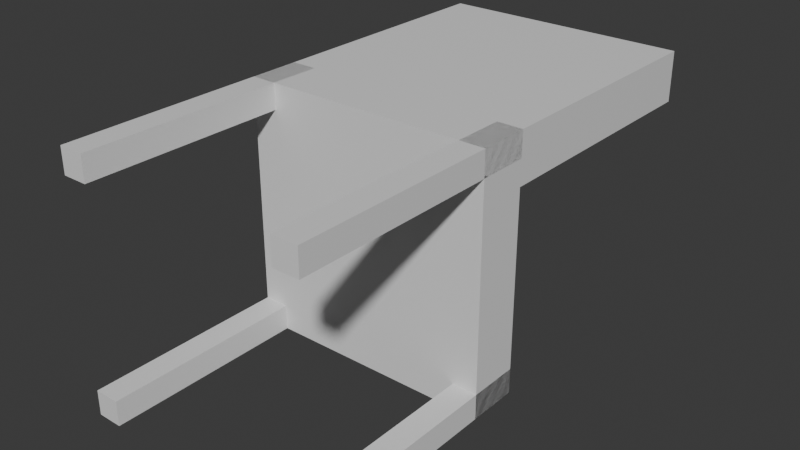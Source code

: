 # Source: Chair.blend  (saved by Blender 4.0.36; exported with 4.5.12 LTS)
import bpy
from mathutils import Matrix  # noqa: F401  (used for matrix-valued properties, if any)

bpy.ops.wm.read_factory_settings(use_empty=True)
scene = bpy.context.scene
scene.name = 'Scene'

# ---- collections
col_chair = bpy.data.collections.new('Chair'); scene.collection.children.link(col_chair)

# ---- materials (node trees are filled in below, after node groups)
mat_material = bpy.data.materials.new('Material')
mat_material.alpha_threshold = 0.0
mat_material.use_transparent_shadow = False
mat_material.roughness = 0.5
mat_material.line_color = (0.0, 0.0, 0.0, 1.0)
mat_material_001 = bpy.data.materials.new('Material.001')
mat_material_001.alpha_threshold = 0.0
mat_material_001.use_transparent_shadow = False
mat_material_001.roughness = 0.5
mat_material_001.line_color = (0.0, 0.0, 0.0, 1.0)
mat_material_002 = bpy.data.materials.new('Material.002')
mat_material_002.alpha_threshold = 0.0
mat_material_002.use_transparent_shadow = False
mat_material_002.roughness = 0.5
mat_material_002.line_color = (0.0, 0.0, 0.0, 1.0)
mat_material_003 = bpy.data.materials.new('Material.003')
mat_material_003.alpha_threshold = 0.0
mat_material_003.use_transparent_shadow = False
mat_material_003.roughness = 0.5
mat_material_003.line_color = (0.0, 0.0, 0.0, 1.0)
mat_material_004 = bpy.data.materials.new('Material.004')
mat_material_004.alpha_threshold = 0.0
mat_material_004.use_transparent_shadow = False
mat_material_004.roughness = 0.5
mat_material_004.line_color = (0.0, 0.0, 0.0, 1.0)
mat_material_005 = bpy.data.materials.new('Material.005')
mat_material_005.alpha_threshold = 0.0
mat_material_005.use_transparent_shadow = False
mat_material_005.roughness = 0.5
mat_material_005.line_color = (0.0, 0.0, 0.0, 1.0)

# ---- material node trees
mat_material.use_nodes = True; mat_material.node_tree.nodes.clear()
_N = mat_material.node_tree.nodes; _L = mat_material.node_tree.links
n0 = _N.new('ShaderNodeOutputMaterial'); n0.name = 'Material Output'; n0.location = (300, 300)
n1 = _N.new('ShaderNodeBsdfPrincipled'); n1.name = 'Principled BSDF'; n1.location = (10, 300)
n1.inputs[3].default_value = 1.45
_L.new(n1.outputs[0], n0.inputs[0])
n0.is_active_output = True
mat_material_001.use_nodes = True; mat_material_001.node_tree.nodes.clear()
_N = mat_material_001.node_tree.nodes; _L = mat_material_001.node_tree.links
n0 = _N.new('ShaderNodeOutputMaterial'); n0.name = 'Material Output'; n0.location = (300, 300)
n1 = _N.new('ShaderNodeBsdfPrincipled'); n1.name = 'Principled BSDF'; n1.location = (10, 300)
n1.inputs[3].default_value = 1.45
_L.new(n1.outputs[0], n0.inputs[0])
n0.is_active_output = True
mat_material_002.use_nodes = True; mat_material_002.node_tree.nodes.clear()
_N = mat_material_002.node_tree.nodes; _L = mat_material_002.node_tree.links
n0 = _N.new('ShaderNodeOutputMaterial'); n0.name = 'Material Output'; n0.location = (300, 300)
n1 = _N.new('ShaderNodeBsdfPrincipled'); n1.name = 'Principled BSDF'; n1.location = (10, 300)
n1.inputs[3].default_value = 1.45
_L.new(n1.outputs[0], n0.inputs[0])
n0.is_active_output = True
mat_material_003.use_nodes = True; mat_material_003.node_tree.nodes.clear()
_N = mat_material_003.node_tree.nodes; _L = mat_material_003.node_tree.links
n0 = _N.new('ShaderNodeOutputMaterial'); n0.name = 'Material Output'; n0.location = (300, 300)
n1 = _N.new('ShaderNodeBsdfPrincipled'); n1.name = 'Principled BSDF'; n1.location = (10, 300)
n1.inputs[3].default_value = 1.45
_L.new(n1.outputs[0], n0.inputs[0])
n0.is_active_output = True
mat_material_004.use_nodes = True; mat_material_004.node_tree.nodes.clear()
_N = mat_material_004.node_tree.nodes; _L = mat_material_004.node_tree.links
n0 = _N.new('ShaderNodeOutputMaterial'); n0.name = 'Material Output'; n0.location = (300, 300)
n1 = _N.new('ShaderNodeBsdfPrincipled'); n1.name = 'Principled BSDF'; n1.location = (10, 300)
n1.inputs[3].default_value = 1.45
_L.new(n1.outputs[0], n0.inputs[0])
n0.is_active_output = True
mat_material_005.use_nodes = True; mat_material_005.node_tree.nodes.clear()
_N = mat_material_005.node_tree.nodes; _L = mat_material_005.node_tree.links
n0 = _N.new('ShaderNodeOutputMaterial'); n0.name = 'Material Output'; n0.location = (300, 300)
n1 = _N.new('ShaderNodeBsdfPrincipled'); n1.name = 'Principled BSDF'; n1.location = (10, 300)
n1.inputs[3].default_value = 1.45
_L.new(n1.outputs[0], n0.inputs[0])
n0.is_active_output = True

# ---- world
world_world = bpy.data.worlds.new('World'); scene.world = world_world
world_world.use_nodes = True; world_world.node_tree.nodes.clear()
_N = world_world.node_tree.nodes; _L = world_world.node_tree.links
n0 = _N.new('ShaderNodeOutputWorld'); n0.name = 'World Output'; n0.location = (300, 300)
n1 = _N.new('ShaderNodeBackground'); n1.name = 'Background'; n1.location = (10, 300)
n1.inputs[0].default_value = (0.05088, 0.05088, 0.05088, 1.0)
_L.new(n1.outputs[0], n0.inputs[0])
n0.is_active_output = True
world_world.color = (0.05088, 0.05088, 0.05088)
world_world.use_sun_shadow = False
world_world.sun_shadow_jitter_overblur = 0.0

# ---- meshes
me_cube = bpy.data.meshes.new('Cube')
me_cube.from_pydata([(1.0, 3.148, 1.052), (1.0, 3.148, -0.9481), (1.0, 1.148, 1.052), (1.0, 1.148, -0.9481), (-1.0, 3.148, 1.052), (-1.0, 3.148, -0.9481), (-1.0, 1.148, 1.052), (-1.0, 1.148, -0.9481)], [], [(0, 4, 6, 2), (3, 2, 6, 7), (7, 6, 4, 5), (5, 1, 3, 7), (1, 0, 2, 3), (5, 4, 0, 1)])
_uv = me_cube.uv_layers.new(name='UVMap')
_uv.uv.foreach_set('vector', [0.625, 0.5, 0.875, 0.5, 0.875, 0.75, 0.625, 0.75, 0.375, 0.75, 0.625, 0.75, 0.625, 1.0, 0.375, 1.0, 0.375, 0.0, 0.625, 0.0, 0.625, 0.25, 0.375, 0.25, 0.125, 0.5, 0.375, 0.5, 0.375, 0.75, 0.125, 0.75, 0.375, 0.5, 0.625, 0.5, 0.625, 0.75, 0.375, 0.75, 0.375, 0.25, 0.625, 0.25, 0.625, 0.5, 0.375, 0.5])
me_cube.materials.append(mat_material)
me_cube.use_mirror_vertex_groups = False
me_cube.update()
me_cube_001 = bpy.data.meshes.new('Cube.001')
me_cube_001.from_pydata([(1.0, 2.63, 5.259), (1.0, 2.63, 3.259), (1.0, 0.6296, 5.259), (1.0, 0.6296, 3.259), (-1.0, 2.63, 5.259), (-1.0, 2.63, 3.259), (-1.0, 0.6296, 5.259), (-1.0, 0.6296, 3.259)], [], [(0, 4, 6, 2), (3, 2, 6, 7), (7, 6, 4, 5), (5, 1, 3, 7), (1, 0, 2, 3), (5, 4, 0, 1)])
_uv = me_cube_001.uv_layers.new(name='UVMap')
_uv.uv.foreach_set('vector', [0.625, 0.5, 0.875, 0.5, 0.875, 0.75, 0.625, 0.75, 0.375, 0.75, 0.625, 0.75, 0.625, 1.0, 0.375, 1.0, 0.375, 0.0, 0.625, 0.0, 0.625, 0.25, 0.375, 0.25, 0.125, 0.5, 0.375, 0.5, 0.375, 0.75, 0.125, 0.75, 0.375, 0.5, 0.625, 0.5, 0.625, 0.75, 0.375, 0.75, 0.375, 0.25, 0.625, 0.25, 0.625, 0.5, 0.375, 0.5])
me_cube_001.materials.append(mat_material_001)
me_cube_001.use_mirror_vertex_groups = False
me_cube_001.update()
me_cube_002 = bpy.data.meshes.new('Cube.002')
me_cube_002.from_pydata([(10.0, 0.6296, -7.481), (10.0, 0.6296, -9.481), (10.0, -1.37, -7.481), (10.0, -1.37, -9.481), (8.0, 0.6296, -7.481), (8.0, 0.6296, -9.481), (8.0, -1.37, -7.481), (8.0, -1.37, -9.481)], [], [(0, 4, 6, 2), (3, 2, 6, 7), (7, 6, 4, 5), (5, 1, 3, 7), (1, 0, 2, 3), (5, 4, 0, 1)])
_uv = me_cube_002.uv_layers.new(name='UVMap')
_uv.uv.foreach_set('vector', [0.625, 0.5, 0.875, 0.5, 0.875, 0.75, 0.625, 0.75, 0.375, 0.75, 0.625, 0.75, 0.625, 1.0, 0.375, 1.0, 0.375, 0.0, 0.625, 0.0, 0.625, 0.25, 0.375, 0.25, 0.125, 0.5, 0.375, 0.5, 0.375, 0.75, 0.125, 0.75, 0.375, 0.5, 0.625, 0.5, 0.625, 0.75, 0.375, 0.75, 0.375, 0.25, 0.625, 0.25, 0.625, 0.5, 0.375, 0.5])
me_cube_002.materials.append(mat_material_002)
me_cube_002.use_mirror_vertex_groups = False
me_cube_002.update()
me_cube_003 = bpy.data.meshes.new('Cube.003')
me_cube_003.from_pydata([(-8.0, 0.6296, -7.481), (-8.0, 0.6296, -9.481), (-8.0, -1.37, -7.481), (-8.0, -1.37, -9.481), (-10.0, 0.6296, -7.481), (-10.0, 0.6296, -9.481), (-10.0, -1.37, -7.481), (-10.0, -1.37, -9.481)], [], [(0, 4, 6, 2), (3, 2, 6, 7), (7, 6, 4, 5), (5, 1, 3, 7), (1, 0, 2, 3), (5, 4, 0, 1)])
_uv = me_cube_003.uv_layers.new(name='UVMap')
_uv.uv.foreach_set('vector', [0.625, 0.5, 0.875, 0.5, 0.875, 0.75, 0.625, 0.75, 0.375, 0.75, 0.625, 0.75, 0.625, 1.0, 0.375, 1.0, 0.375, 0.0, 0.625, 0.0, 0.625, 0.25, 0.375, 0.25, 0.125, 0.5, 0.375, 0.5, 0.375, 0.75, 0.125, 0.75, 0.375, 0.5, 0.625, 0.5, 0.625, 0.75, 0.375, 0.75, 0.375, 0.25, 0.625, 0.25, 0.625, 0.5, 0.375, 0.5])
me_cube_003.materials.append(mat_material_003)
me_cube_003.use_mirror_vertex_groups = False
me_cube_003.update()
me_cube_004 = bpy.data.meshes.new('Cube.004')
me_cube_004.from_pydata([(10.0, 0.6296, 10.52), (10.0, 0.6296, 8.519), (10.0, -1.37, 10.52), (10.0, -1.37, 8.519), (8.0, 0.6296, 10.52), (8.0, 0.6296, 8.519), (8.0, -1.37, 10.52), (8.0, -1.37, 8.519)], [], [(0, 4, 6, 2), (3, 2, 6, 7), (7, 6, 4, 5), (5, 1, 3, 7), (1, 0, 2, 3), (5, 4, 0, 1)])
_uv = me_cube_004.uv_layers.new(name='UVMap')
_uv.uv.foreach_set('vector', [0.625, 0.5, 0.875, 0.5, 0.875, 0.75, 0.625, 0.75, 0.375, 0.75, 0.625, 0.75, 0.625, 1.0, 0.375, 1.0, 0.375, 0.0, 0.625, 0.0, 0.625, 0.25, 0.375, 0.25, 0.125, 0.5, 0.375, 0.5, 0.375, 0.75, 0.125, 0.75, 0.375, 0.5, 0.625, 0.5, 0.625, 0.75, 0.375, 0.75, 0.375, 0.25, 0.625, 0.25, 0.625, 0.5, 0.375, 0.5])
me_cube_004.materials.append(mat_material_004)
me_cube_004.use_mirror_vertex_groups = False
me_cube_004.update()
me_cube_005 = bpy.data.meshes.new('Cube.005')
me_cube_005.from_pydata([(-8.0, 0.6296, 10.52), (-8.0, 0.6296, 8.519), (-8.0, -1.37, 10.52), (-8.0, -1.37, 8.519), (-10.0, 0.6296, 10.52), (-10.0, 0.6296, 8.519), (-10.0, -1.37, 10.52), (-10.0, -1.37, 8.519)], [], [(0, 4, 6, 2), (3, 2, 6, 7), (7, 6, 4, 5), (5, 1, 3, 7), (1, 0, 2, 3), (5, 4, 0, 1)])
_uv = me_cube_005.uv_layers.new(name='UVMap')
_uv.uv.foreach_set('vector', [0.625, 0.5, 0.875, 0.5, 0.875, 0.75, 0.625, 0.75, 0.375, 0.75, 0.625, 0.75, 0.625, 1.0, 0.375, 1.0, 0.375, 0.0, 0.625, 0.0, 0.625, 0.25, 0.375, 0.25, 0.125, 0.5, 0.375, 0.5, 0.375, 0.75, 0.125, 0.75, 0.375, 0.5, 0.625, 0.5, 0.625, 0.75, 0.375, 0.75, 0.375, 0.25, 0.625, 0.25, 0.625, 0.5, 0.375, 0.5])
me_cube_005.materials.append(mat_material_005)
me_cube_005.use_mirror_vertex_groups = False
me_cube_005.update()

# ---- objects
ob_cube = bpy.data.objects.new('Cube', me_cube)
ob_cube_001 = bpy.data.objects.new('Cube.001', me_cube_001)
ob_cube_002 = bpy.data.objects.new('Cube.002', me_cube_002)
ob_cube_003 = bpy.data.objects.new('Cube.003', me_cube_003)
ob_cube_004 = bpy.data.objects.new('Cube.004', me_cube_004)
ob_cube_005 = bpy.data.objects.new('Cube.005', me_cube_005)

# ---- transforms, parenting, visibility, modifiers, constraints
ob_cube.location = (0.0, 0.0, 1.863e-09)
ob_cube.scale = (0.36, 0.072, 0.36)
ob_cube.lock_rotations_4d = False
ob_cube.empty_display_type = 'ARROWS'
ob_cube.lineart.crease_threshold = 0.0
ob_cube_001.location = (0.0, 0.0, 1.863e-09)
ob_cube_001.scale = (0.36, 0.36, 0.072)
ob_cube_001.lock_rotations_4d = False
ob_cube_001.empty_display_type = 'ARROWS'
ob_cube_001.lineart.crease_threshold = 0.0
ob_cube_002.location = (1.776e-15, -2.98e-08, 0.0)
ob_cube_002.scale = (0.036, 0.36, 0.036)
ob_cube_002.lock_rotations_4d = False
ob_cube_002.empty_display_type = 'ARROWS'
ob_cube_002.lineart.crease_threshold = 0.0
ob_cube_003.location = (-1.776e-15, -2.98e-08, 0.0)
ob_cube_003.scale = (0.036, 0.36, 0.036)
ob_cube_003.lock_rotations_4d = False
ob_cube_003.empty_display_type = 'ARROWS'
ob_cube_003.lineart.crease_threshold = 0.0
ob_cube_004.location = (1.776e-15, -2.98e-08, 1.863e-09)
ob_cube_004.scale = (0.036, 0.36, 0.036)
ob_cube_004.lock_rotations_4d = False
ob_cube_004.empty_display_type = 'ARROWS'
ob_cube_004.lineart.crease_threshold = 0.0
ob_cube_005.location = (-1.776e-15, -2.98e-08, 1.863e-09)
ob_cube_005.scale = (0.036, 0.36, 0.036)
ob_cube_005.lock_rotations_4d = False
ob_cube_005.empty_display_type = 'ARROWS'
ob_cube_005.lineart.crease_threshold = 0.0

# ---- collection membership
col_chair.objects.link(ob_cube)
col_chair.objects.link(ob_cube_001)
col_chair.objects.link(ob_cube_002)
col_chair.objects.link(ob_cube_003)
col_chair.objects.link(ob_cube_004)
col_chair.objects.link(ob_cube_005)

# ---- scene / render settings (as saved in the file)
scene.frame_start = 1; scene.frame_end = 250; scene.frame_set(1)
scene.render.engine = 'BLENDER_EEVEE_NEXT'
scene.cycles.sampling_pattern = 'TABULATED_SOBOL'
bpy.context.view_layer.update()

# ---- added for rendering (the .blend has no active camera and no usable light): camera, sun
cam_auto = bpy.data.cameras.new('AutoCamera')
cam_auto.lens = 50.0
cam_auto.sensor_width = 36.0
cam_auto.clip_end = 1000.0
ob_auto_camera = bpy.data.objects.new('AutoCamera', cam_auto)
scene.collection.objects.link(ob_auto_camera)
ob_auto_camera.location = (1.63176, -1.73145, 1.32407)
ob_auto_camera.rotation_euler = (1.09748, -7.21219e-08, 0.694738)
scene.camera = ob_auto_camera
light_auto_sun = bpy.data.lights.new('AutoSun', 'SUN')
light_auto_sun.energy = 3.0
light_auto_sun.angle = 0.0523599
ob_auto_sun = bpy.data.objects.new('AutoSun', light_auto_sun)
scene.collection.objects.link(ob_auto_sun)
ob_auto_sun.rotation_euler = (0.872665, 0.174533, 0.523599)
bpy.context.view_layer.update()

